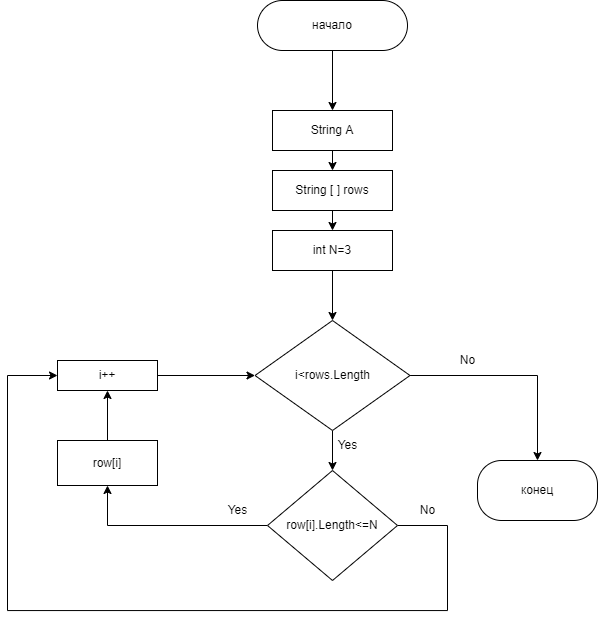

The diagram above was exported from draw.io. Its source (the exported page's mxGraphModel, read from the mxfile embedded in the PNG):
<mxGraphModel dx="1006" dy="595" grid="1" gridSize="10" guides="1" tooltips="1" connect="1" arrows="1" fold="1" page="1" pageScale="1" pageWidth="827" pageHeight="1169" math="0" shadow="0">
  <root>
    <mxCell id="0" />
    <mxCell id="1" parent="0" />
    <mxCell id="Y98VsJdmlacJvw2e34Al-4" style="edgeStyle=orthogonalEdgeStyle;rounded=0;orthogonalLoop=1;jettySize=auto;html=1;exitX=0.5;exitY=1;exitDx=0;exitDy=0;entryX=0.5;entryY=0;entryDx=0;entryDy=0;" parent="1" source="Y98VsJdmlacJvw2e34Al-1" target="Y98VsJdmlacJvw2e34Al-3" edge="1">
      <mxGeometry relative="1" as="geometry" />
    </mxCell>
    <mxCell id="Y98VsJdmlacJvw2e34Al-1" value="начало" style="rounded=1;whiteSpace=wrap;html=1;arcSize=50;" parent="1" vertex="1">
      <mxGeometry x="360" y="10" width="150" height="50" as="geometry" />
    </mxCell>
    <mxCell id="Y98VsJdmlacJvw2e34Al-6" style="edgeStyle=orthogonalEdgeStyle;rounded=0;orthogonalLoop=1;jettySize=auto;html=1;exitX=0.5;exitY=1;exitDx=0;exitDy=0;entryX=0.5;entryY=0;entryDx=0;entryDy=0;" parent="1" source="Y98VsJdmlacJvw2e34Al-3" target="Y98VsJdmlacJvw2e34Al-5" edge="1">
      <mxGeometry relative="1" as="geometry" />
    </mxCell>
    <mxCell id="Y98VsJdmlacJvw2e34Al-3" value="String A" style="rounded=0;whiteSpace=wrap;html=1;" parent="1" vertex="1">
      <mxGeometry x="375" y="120" width="120" height="40" as="geometry" />
    </mxCell>
    <mxCell id="Y98VsJdmlacJvw2e34Al-8" style="edgeStyle=orthogonalEdgeStyle;rounded=0;orthogonalLoop=1;jettySize=auto;html=1;exitX=0.5;exitY=1;exitDx=0;exitDy=0;entryX=0.5;entryY=0;entryDx=0;entryDy=0;" parent="1" source="Y98VsJdmlacJvw2e34Al-5" target="Y98VsJdmlacJvw2e34Al-7" edge="1">
      <mxGeometry relative="1" as="geometry" />
    </mxCell>
    <mxCell id="Y98VsJdmlacJvw2e34Al-5" value="String [ ] rows" style="rounded=0;whiteSpace=wrap;html=1;" parent="1" vertex="1">
      <mxGeometry x="375" y="180" width="120" height="40" as="geometry" />
    </mxCell>
    <mxCell id="Y98VsJdmlacJvw2e34Al-10" style="edgeStyle=orthogonalEdgeStyle;rounded=0;orthogonalLoop=1;jettySize=auto;html=1;exitX=0.5;exitY=1;exitDx=0;exitDy=0;entryX=0.5;entryY=0;entryDx=0;entryDy=0;" parent="1" source="Y98VsJdmlacJvw2e34Al-7" target="Y98VsJdmlacJvw2e34Al-9" edge="1">
      <mxGeometry relative="1" as="geometry" />
    </mxCell>
    <mxCell id="Y98VsJdmlacJvw2e34Al-7" value="int N=3" style="rounded=0;whiteSpace=wrap;html=1;" parent="1" vertex="1">
      <mxGeometry x="375" y="240" width="120" height="40" as="geometry" />
    </mxCell>
    <mxCell id="Y98VsJdmlacJvw2e34Al-14" style="edgeStyle=orthogonalEdgeStyle;rounded=0;orthogonalLoop=1;jettySize=auto;html=1;exitX=1;exitY=0.5;exitDx=0;exitDy=0;" parent="1" source="Y98VsJdmlacJvw2e34Al-9" edge="1">
      <mxGeometry relative="1" as="geometry">
        <mxPoint x="640" y="470" as="targetPoint" />
      </mxGeometry>
    </mxCell>
    <mxCell id="Y98VsJdmlacJvw2e34Al-28" style="edgeStyle=orthogonalEdgeStyle;rounded=0;orthogonalLoop=1;jettySize=auto;html=1;exitX=0.5;exitY=1;exitDx=0;exitDy=0;entryX=0.5;entryY=0;entryDx=0;entryDy=0;" parent="1" source="Y98VsJdmlacJvw2e34Al-9" target="Y98VsJdmlacJvw2e34Al-17" edge="1">
      <mxGeometry relative="1" as="geometry" />
    </mxCell>
    <mxCell id="Y98VsJdmlacJvw2e34Al-9" value="i&amp;lt;rows.Length" style="rhombus;whiteSpace=wrap;html=1;" parent="1" vertex="1">
      <mxGeometry x="357.5" y="330" width="155" height="110" as="geometry" />
    </mxCell>
    <mxCell id="Y98VsJdmlacJvw2e34Al-13" value="Yes" style="text;html=1;align=center;verticalAlign=middle;resizable=0;points=[];autosize=1;strokeColor=none;fillColor=none;" parent="1" vertex="1">
      <mxGeometry x="430" y="440" width="40" height="30" as="geometry" />
    </mxCell>
    <mxCell id="Y98VsJdmlacJvw2e34Al-15" value="No" style="text;html=1;align=center;verticalAlign=middle;resizable=0;points=[];autosize=1;strokeColor=none;fillColor=none;" parent="1" vertex="1">
      <mxGeometry x="550" y="355" width="40" height="30" as="geometry" />
    </mxCell>
    <mxCell id="Y98VsJdmlacJvw2e34Al-16" value="конец" style="rounded=1;whiteSpace=wrap;html=1;arcSize=40;" parent="1" vertex="1">
      <mxGeometry x="580" y="470" width="120" height="60" as="geometry" />
    </mxCell>
    <mxCell id="Y98VsJdmlacJvw2e34Al-18" style="edgeStyle=orthogonalEdgeStyle;rounded=0;orthogonalLoop=1;jettySize=auto;html=1;exitX=1;exitY=0.5;exitDx=0;exitDy=0;entryX=0;entryY=0.5;entryDx=0;entryDy=0;" parent="1" source="Y98VsJdmlacJvw2e34Al-17" target="Y98VsJdmlacJvw2e34Al-24" edge="1">
      <mxGeometry relative="1" as="geometry">
        <mxPoint x="10" y="300" as="targetPoint" />
        <Array as="points">
          <mxPoint x="550" y="535" />
          <mxPoint x="550" y="620" />
          <mxPoint x="110" y="620" />
          <mxPoint x="110" y="385" />
        </Array>
      </mxGeometry>
    </mxCell>
    <mxCell id="Y98VsJdmlacJvw2e34Al-19" style="edgeStyle=orthogonalEdgeStyle;rounded=0;orthogonalLoop=1;jettySize=auto;html=1;exitX=0;exitY=0.5;exitDx=0;exitDy=0;entryX=0.5;entryY=1;entryDx=0;entryDy=0;" parent="1" source="Y98VsJdmlacJvw2e34Al-17" target="Y98VsJdmlacJvw2e34Al-26" edge="1">
      <mxGeometry relative="1" as="geometry">
        <mxPoint x="80" y="410" as="targetPoint" />
      </mxGeometry>
    </mxCell>
    <mxCell id="Y98VsJdmlacJvw2e34Al-17" value="row[i].Length&amp;lt;=N" style="rhombus;whiteSpace=wrap;html=1;" parent="1" vertex="1">
      <mxGeometry x="370" y="480" width="130" height="110" as="geometry" />
    </mxCell>
    <mxCell id="Y98VsJdmlacJvw2e34Al-20" value="No" style="text;html=1;align=center;verticalAlign=middle;resizable=0;points=[];autosize=1;strokeColor=none;fillColor=none;" parent="1" vertex="1">
      <mxGeometry x="510" y="505" width="40" height="30" as="geometry" />
    </mxCell>
    <mxCell id="Y98VsJdmlacJvw2e34Al-23" value="Yes" style="text;html=1;align=center;verticalAlign=middle;resizable=0;points=[];autosize=1;strokeColor=none;fillColor=none;" parent="1" vertex="1">
      <mxGeometry x="320" y="505" width="40" height="30" as="geometry" />
    </mxCell>
    <mxCell id="Y98VsJdmlacJvw2e34Al-25" style="edgeStyle=orthogonalEdgeStyle;rounded=0;orthogonalLoop=1;jettySize=auto;html=1;exitX=1;exitY=0.5;exitDx=0;exitDy=0;entryX=0;entryY=0.5;entryDx=0;entryDy=0;" parent="1" source="Y98VsJdmlacJvw2e34Al-24" target="Y98VsJdmlacJvw2e34Al-9" edge="1">
      <mxGeometry relative="1" as="geometry">
        <mxPoint x="380" y="305" as="targetPoint" />
      </mxGeometry>
    </mxCell>
    <mxCell id="Y98VsJdmlacJvw2e34Al-24" value="i++" style="rounded=0;whiteSpace=wrap;html=1;" parent="1" vertex="1">
      <mxGeometry x="160" y="370" width="100" height="30" as="geometry" />
    </mxCell>
    <mxCell id="Y98VsJdmlacJvw2e34Al-27" style="edgeStyle=orthogonalEdgeStyle;rounded=0;orthogonalLoop=1;jettySize=auto;html=1;exitX=0.5;exitY=0;exitDx=0;exitDy=0;entryX=0.5;entryY=1;entryDx=0;entryDy=0;" parent="1" source="Y98VsJdmlacJvw2e34Al-26" target="Y98VsJdmlacJvw2e34Al-24" edge="1">
      <mxGeometry relative="1" as="geometry" />
    </mxCell>
    <mxCell id="Y98VsJdmlacJvw2e34Al-26" value="row[i]" style="rounded=0;whiteSpace=wrap;html=1;" parent="1" vertex="1">
      <mxGeometry x="160" y="450" width="100" height="45" as="geometry" />
    </mxCell>
  </root>
</mxGraphModel>